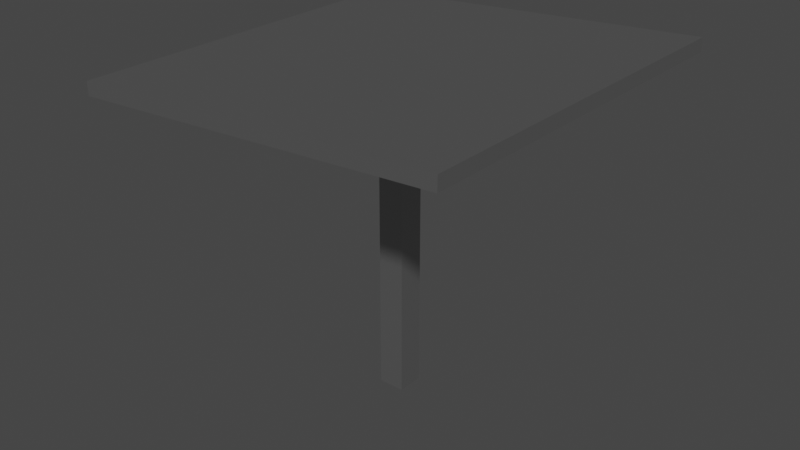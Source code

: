 # Source: paris_detail_roof_01_.blend  (saved by Blender 3.6.11; exported with 4.5.12 LTS)
import bpy
from mathutils import Matrix  # noqa: F401  (used for matrix-valued properties, if any)

bpy.ops.wm.read_factory_settings(use_empty=True)
scene = bpy.context.scene
scene.name = 'Scene'

# ---- collections
col_collection = bpy.data.collections.new('Collection'); scene.collection.children.link(col_collection)

# ---- materials (node trees are filled in below, after node groups)
mat_material = bpy.data.materials.new('Material')
mat_material.alpha_threshold = 0.0
mat_material.use_transparent_shadow = False
mat_material.roughness = 0.5
mat_material.line_color = (0.0, 0.0, 0.0, 1.0)
mat_material_001 = bpy.data.materials.new('Material.001')
mat_material_001.use_transparent_shadow = False

# ---- material node trees
mat_material.use_nodes = True; mat_material.node_tree.nodes.clear()
_N = mat_material.node_tree.nodes; _L = mat_material.node_tree.links
n0 = _N.new('ShaderNodeOutputMaterial'); n0.name = 'Material Output'; n0.location = (300, 300)
n1 = _N.new('ShaderNodeBsdfPrincipled'); n1.name = 'Principled BSDF'; n1.location = (10, 300)
n1.distribution = 'GGX'
n1.subsurface_method = 'RANDOM_WALK_SKIN'
n1.inputs[0].default_value = (0.3588, 0.3588, 0.3588, 1.0)
n1.inputs[1].default_value = 1.0
n1.inputs[3].default_value = 1.45
n1.inputs[27].default_value = (0.0, 0.0, 0.0, 1.0)
n1.inputs[28].default_value = 1.0
_L.new(n1.outputs[0], n0.inputs[0])
n0.is_active_output = True
mat_material_001.use_nodes = True; mat_material_001.node_tree.nodes.clear()
_N = mat_material_001.node_tree.nodes; _L = mat_material_001.node_tree.links
n0 = _N.new('ShaderNodeBsdfPrincipled'); n0.name = 'Principled BSDF'; n0.location = (10, 300)
n0.distribution = 'GGX'
n0.subsurface_method = 'RANDOM_WALK_SKIN'
n0.inputs[0].default_value = (0.402, 0.402, 0.402, 1.0)
n0.inputs[1].default_value = 0.8425
n0.inputs[2].default_value = 0.06299
n0.inputs[3].default_value = 1.45
n0.inputs[13].default_value = 0.2402
n0.inputs[20].default_value = 0.0
n0.inputs[27].default_value = (0.0, 0.0, 0.0, 1.0)
n0.inputs[28].default_value = 1.0
n1 = _N.new('ShaderNodeOutputMaterial'); n1.name = 'Material Output'; n1.location = (300, 300)
_L.new(n0.outputs[0], n1.inputs[0])
n1.is_active_output = True

# ---- world
world_world = bpy.data.worlds.new('World'); scene.world = world_world
world_world.use_nodes = True; world_world.node_tree.nodes.clear()
_N = world_world.node_tree.nodes; _L = world_world.node_tree.links
n0 = _N.new('ShaderNodeOutputWorld'); n0.name = 'World Output'; n0.location = (300, 300)
n1 = _N.new('ShaderNodeBackground'); n1.name = 'Background'; n1.location = (10, 300)
n1.inputs[0].default_value = (0.05088, 0.05088, 0.05088, 1.0)
_L.new(n1.outputs[0], n0.inputs[0])
n0.is_active_output = True
world_world.color = (0.05088, 0.05088, 0.05088)
world_world.use_sun_shadow = False
world_world.sun_shadow_jitter_overblur = 0.0

# ---- meshes
me_cube = bpy.data.meshes.new('Cube')
me_cube.from_pydata([(0.09072, 0.0896, -1.0), (0.09072, -0.0896, -1.0), (-0.09072, 0.0896, -1.0), (-0.09072, -0.0896, -1.0), (0.09072, 0.0896, 0.9177), (-0.09072, -0.0896, 0.9177), (0.09072, -0.0896, 0.9177), (-0.09072, 0.0896, 0.9177), (-1.287, -1.257, 0.8529), (-1.287, -1.257, 0.9352), (1.287, -1.257, 1.074), (1.287, 1.257, 1.074), (-1.287, 1.257, 0.9352), (1.287, 1.257, 0.992), (1.287, -1.257, 0.992), (-1.287, 1.257, 0.8529)], [], [(6, 4, 13, 14), (2, 0, 1, 3), (5, 6, 14, 8), (2, 7, 4, 0), (0, 4, 6, 1), (3, 5, 7, 2), (1, 6, 5, 3), (14, 10, 9, 8), (8, 9, 12, 15), (13, 11, 10, 14), (15, 12, 11, 13), (10, 11, 12, 9), (7, 5, 8, 15), (4, 7, 15, 13)])
me_cube.polygons.foreach_set('material_index', [1, 1, 1, 1, 1, 1, 1, 1, 1, 1, 1, 1, 1, 1])
_uv = me_cube.uv_layers.new(name='UVMap')
_uv.uv.foreach_set('vector', [0.6, 0.75, 0.6, 0.5, 0.6, 0.5, 0.6, 0.75, 0.125, 0.5, 0.375, 0.5, 0.375, 0.75, 0.125, 0.75, 0.6, 1.0, 0.6, 0.75, 0.6, 0.75, 0.6, 1.0, 0.375, 0.25, 0.6, 0.25, 0.6, 0.5, 0.375, 0.5, 0.375, 0.5, 0.6, 0.5, 0.6, 0.75, 0.375, 0.75, 0.375, 0.0, 0.6, 0.0, 0.6, 0.25, 0.375, 0.25, 0.375, 0.75, 0.6, 0.75, 0.6, 1.0, 0.375, 1.0, 0.6, 0.75, 0.625, 0.75, 0.625, 1.0, 0.6, 1.0, 0.6, 0.0, 0.625, 0.0, 0.625, 0.25, 0.6, 0.25, 0.6, 0.5, 0.625, 0.5, 0.625, 0.75, 0.6, 0.75, 0.6, 0.25, 0.625, 0.25, 0.625, 0.5, 0.6, 0.5, 0.625, 0.75, 0.625, 0.5, 0.625, 0.25, 0.625, 0.0, 0.6, 0.25, 0.6, 0.0, 0.6, 0.0, 0.6, 0.25, 0.6, 0.5, 0.6, 0.25, 0.6, 0.25, 0.6, 0.5])
me_cube.materials.append(mat_material)
me_cube.materials.append(mat_material_001)
me_cube.use_mirror_vertex_groups = False
me_cube.update()

# ---- objects
ob_cube_col = bpy.data.objects.new('Cube-col', me_cube)

# ---- transforms, parenting, visibility, modifiers, constraints
ob_cube_col.location = (0.0, 0.0, 0.0)
ob_cube_col.scale = (0.88, 0.9, 1.0)
ob_cube_col.lock_rotations_4d = False
ob_cube_col.empty_display_type = 'ARROWS'
ob_cube_col.lineart.crease_threshold = 0.0

# ---- collection membership
col_collection.objects.link(ob_cube_col)

# ---- scene / render settings (as saved in the file)
scene.frame_start = 1; scene.frame_end = 250; scene.frame_set(1)
scene.render.engine = 'BLENDER_EEVEE_NEXT'
scene.cycles.sampling_pattern = 'TABULATED_SOBOL'
scene.view_settings.view_transform = 'Filmic'
bpy.context.view_layer.update()

# ---- added for rendering (the .blend has no active camera and no usable light): camera, sun
cam_auto = bpy.data.cameras.new('AutoCamera')
cam_auto.lens = 50.0
cam_auto.sensor_width = 36.0
cam_auto.clip_end = 1000.0
ob_auto_camera = bpy.data.objects.new('AutoCamera', cam_auto)
scene.collection.objects.link(ob_auto_camera)
ob_auto_camera.location = (3.52883, -4.2346, 2.86022)
ob_auto_camera.rotation_euler = (1.09748, -7.21219e-08, 0.694738)
scene.camera = ob_auto_camera
light_auto_sun = bpy.data.lights.new('AutoSun', 'SUN')
light_auto_sun.energy = 3.0
light_auto_sun.angle = 0.0523599
ob_auto_sun = bpy.data.objects.new('AutoSun', light_auto_sun)
scene.collection.objects.link(ob_auto_sun)
ob_auto_sun.rotation_euler = (0.872665, 0.174533, 0.523599)
bpy.context.view_layer.update()

